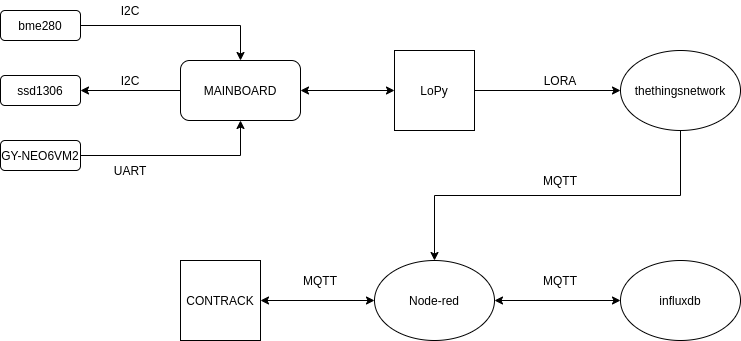

The diagram above was exported from draw.io. Its source (the exported page's mxGraphModel, read from the mxfile embedded in the PNG):
<mxGraphModel dx="980" dy="530" grid="1" gridSize="10" guides="1" tooltips="1" connect="1" arrows="1" fold="1" page="1" pageScale="1" pageWidth="827" pageHeight="1169" math="0" shadow="0">
  <root>
    <mxCell id="0" />
    <mxCell id="1" parent="0" />
    <mxCell id="1klDYsw23kWauoFiDCIP-18" style="edgeStyle=orthogonalEdgeStyle;rounded=0;orthogonalLoop=1;jettySize=auto;html=1;entryX=0;entryY=0.5;entryDx=0;entryDy=0;startArrow=classic;startFill=1;endArrow=classic;endFill=1;" edge="1" parent="1" source="1klDYsw23kWauoFiDCIP-1" target="1klDYsw23kWauoFiDCIP-5">
      <mxGeometry relative="1" as="geometry" />
    </mxCell>
    <mxCell id="1klDYsw23kWauoFiDCIP-1" value="CONTRACK" style="whiteSpace=wrap;html=1;aspect=fixed;" vertex="1" parent="1">
      <mxGeometry x="220" y="290" width="80" height="80" as="geometry" />
    </mxCell>
    <mxCell id="1klDYsw23kWauoFiDCIP-45" style="edgeStyle=orthogonalEdgeStyle;rounded=0;orthogonalLoop=1;jettySize=auto;html=1;exitX=0.5;exitY=1;exitDx=0;exitDy=0;entryX=0.5;entryY=0;entryDx=0;entryDy=0;startArrow=none;startFill=0;endArrow=classic;endFill=1;" edge="1" parent="1" source="1klDYsw23kWauoFiDCIP-2" target="1klDYsw23kWauoFiDCIP-5">
      <mxGeometry relative="1" as="geometry" />
    </mxCell>
    <mxCell id="1klDYsw23kWauoFiDCIP-2" value="thethingsnetwork" style="ellipse;whiteSpace=wrap;html=1;" vertex="1" parent="1">
      <mxGeometry x="660" y="80" width="120" height="80" as="geometry" />
    </mxCell>
    <mxCell id="1klDYsw23kWauoFiDCIP-7" style="edgeStyle=orthogonalEdgeStyle;rounded=0;orthogonalLoop=1;jettySize=auto;html=1;startArrow=classic;startFill=1;entryX=0;entryY=0.5;entryDx=0;entryDy=0;" edge="1" parent="1" source="1klDYsw23kWauoFiDCIP-5" target="1klDYsw23kWauoFiDCIP-22">
      <mxGeometry relative="1" as="geometry">
        <mxPoint x="474" y="480" as="targetPoint" />
      </mxGeometry>
    </mxCell>
    <mxCell id="1klDYsw23kWauoFiDCIP-5" value="Node-red" style="ellipse;whiteSpace=wrap;html=1;" vertex="1" parent="1">
      <mxGeometry x="414" y="290" width="120" height="80" as="geometry" />
    </mxCell>
    <mxCell id="1klDYsw23kWauoFiDCIP-9" value="LORA" style="text;html=1;strokeColor=none;fillColor=none;align=center;verticalAlign=middle;whiteSpace=wrap;rounded=0;" vertex="1" parent="1">
      <mxGeometry x="580" y="100" width="40" height="20" as="geometry" />
    </mxCell>
    <mxCell id="1klDYsw23kWauoFiDCIP-32" style="edgeStyle=orthogonalEdgeStyle;rounded=0;orthogonalLoop=1;jettySize=auto;html=1;entryX=1;entryY=0.5;entryDx=0;entryDy=0;startArrow=none;startFill=0;endArrow=classic;endFill=1;" edge="1" parent="1" target="1klDYsw23kWauoFiDCIP-25">
      <mxGeometry relative="1" as="geometry">
        <mxPoint x="220" y="120" as="sourcePoint" />
      </mxGeometry>
    </mxCell>
    <mxCell id="1klDYsw23kWauoFiDCIP-17" value="MQTT" style="text;html=1;strokeColor=none;fillColor=none;align=center;verticalAlign=middle;whiteSpace=wrap;rounded=0;" vertex="1" parent="1">
      <mxGeometry x="580" y="200" width="40" height="20" as="geometry" />
    </mxCell>
    <mxCell id="1klDYsw23kWauoFiDCIP-19" value="MQTT" style="text;html=1;strokeColor=none;fillColor=none;align=center;verticalAlign=middle;whiteSpace=wrap;rounded=0;" vertex="1" parent="1">
      <mxGeometry x="580" y="300" width="40" height="20" as="geometry" />
    </mxCell>
    <mxCell id="1klDYsw23kWauoFiDCIP-20" value="MQTT" style="text;html=1;strokeColor=none;fillColor=none;align=center;verticalAlign=middle;whiteSpace=wrap;rounded=0;" vertex="1" parent="1">
      <mxGeometry x="340" y="300" width="40" height="20" as="geometry" />
    </mxCell>
    <mxCell id="1klDYsw23kWauoFiDCIP-22" value="influxdb" style="ellipse;whiteSpace=wrap;html=1;" vertex="1" parent="1">
      <mxGeometry x="660" y="290" width="120" height="80" as="geometry" />
    </mxCell>
    <mxCell id="1klDYsw23kWauoFiDCIP-29" style="edgeStyle=orthogonalEdgeStyle;rounded=0;orthogonalLoop=1;jettySize=auto;html=1;entryX=0.5;entryY=0;entryDx=0;entryDy=0;startArrow=none;startFill=0;endArrow=classic;endFill=1;" edge="1" parent="1" source="1klDYsw23kWauoFiDCIP-24" target="1klDYsw23kWauoFiDCIP-37">
      <mxGeometry relative="1" as="geometry">
        <mxPoint x="260" y="80" as="targetPoint" />
      </mxGeometry>
    </mxCell>
    <mxCell id="1klDYsw23kWauoFiDCIP-24" value="bme280" style="rounded=1;whiteSpace=wrap;html=1;" vertex="1" parent="1">
      <mxGeometry x="40" y="40" width="80" height="30" as="geometry" />
    </mxCell>
    <mxCell id="1klDYsw23kWauoFiDCIP-25" value="ssd1306" style="rounded=1;whiteSpace=wrap;html=1;" vertex="1" parent="1">
      <mxGeometry x="40" y="105" width="80" height="30" as="geometry" />
    </mxCell>
    <mxCell id="1klDYsw23kWauoFiDCIP-30" style="edgeStyle=orthogonalEdgeStyle;rounded=0;orthogonalLoop=1;jettySize=auto;html=1;entryX=0.5;entryY=1;entryDx=0;entryDy=0;startArrow=none;startFill=0;endArrow=classic;endFill=1;" edge="1" parent="1" source="1klDYsw23kWauoFiDCIP-27" target="1klDYsw23kWauoFiDCIP-37">
      <mxGeometry relative="1" as="geometry">
        <mxPoint x="260" y="160" as="targetPoint" />
      </mxGeometry>
    </mxCell>
    <mxCell id="1klDYsw23kWauoFiDCIP-27" value="GY-NEO6VM2" style="rounded=1;whiteSpace=wrap;html=1;" vertex="1" parent="1">
      <mxGeometry x="40" y="170" width="80" height="30" as="geometry" />
    </mxCell>
    <mxCell id="1klDYsw23kWauoFiDCIP-33" value="I2C" style="text;html=1;strokeColor=none;fillColor=none;align=center;verticalAlign=middle;whiteSpace=wrap;rounded=0;" vertex="1" parent="1">
      <mxGeometry x="150" y="30" width="40" height="20" as="geometry" />
    </mxCell>
    <mxCell id="1klDYsw23kWauoFiDCIP-34" value="UART" style="text;html=1;strokeColor=none;fillColor=none;align=center;verticalAlign=middle;whiteSpace=wrap;rounded=0;" vertex="1" parent="1">
      <mxGeometry x="150" y="190" width="40" height="20" as="geometry" />
    </mxCell>
    <mxCell id="1klDYsw23kWauoFiDCIP-35" value="I2C" style="text;html=1;strokeColor=none;fillColor=none;align=center;verticalAlign=middle;whiteSpace=wrap;rounded=0;" vertex="1" parent="1">
      <mxGeometry x="150" y="100" width="40" height="20" as="geometry" />
    </mxCell>
    <mxCell id="1klDYsw23kWauoFiDCIP-36" style="edgeStyle=orthogonalEdgeStyle;rounded=0;orthogonalLoop=1;jettySize=auto;html=1;exitX=0.5;exitY=1;exitDx=0;exitDy=0;startArrow=none;startFill=0;endArrow=classic;endFill=1;" edge="1" parent="1" source="1klDYsw23kWauoFiDCIP-34" target="1klDYsw23kWauoFiDCIP-34">
      <mxGeometry relative="1" as="geometry" />
    </mxCell>
    <mxCell id="1klDYsw23kWauoFiDCIP-41" style="edgeStyle=orthogonalEdgeStyle;rounded=0;orthogonalLoop=1;jettySize=auto;html=1;exitX=1;exitY=0.5;exitDx=0;exitDy=0;startArrow=classic;startFill=1;endArrow=classic;endFill=1;" edge="1" parent="1" source="1klDYsw23kWauoFiDCIP-37" target="1klDYsw23kWauoFiDCIP-39">
      <mxGeometry relative="1" as="geometry" />
    </mxCell>
    <mxCell id="1klDYsw23kWauoFiDCIP-37" value="MAINBOARD" style="rounded=1;whiteSpace=wrap;html=1;" vertex="1" parent="1">
      <mxGeometry x="220" y="90" width="120" height="60" as="geometry" />
    </mxCell>
    <mxCell id="1klDYsw23kWauoFiDCIP-44" style="edgeStyle=orthogonalEdgeStyle;rounded=0;orthogonalLoop=1;jettySize=auto;html=1;exitX=1;exitY=0.5;exitDx=0;exitDy=0;entryX=0;entryY=0.5;entryDx=0;entryDy=0;startArrow=none;startFill=0;endArrow=classic;endFill=1;" edge="1" parent="1" source="1klDYsw23kWauoFiDCIP-39" target="1klDYsw23kWauoFiDCIP-2">
      <mxGeometry relative="1" as="geometry" />
    </mxCell>
    <mxCell id="1klDYsw23kWauoFiDCIP-39" value="LoPy" style="whiteSpace=wrap;html=1;aspect=fixed;" vertex="1" parent="1">
      <mxGeometry x="434" y="80" width="80" height="80" as="geometry" />
    </mxCell>
  </root>
</mxGraphModel>